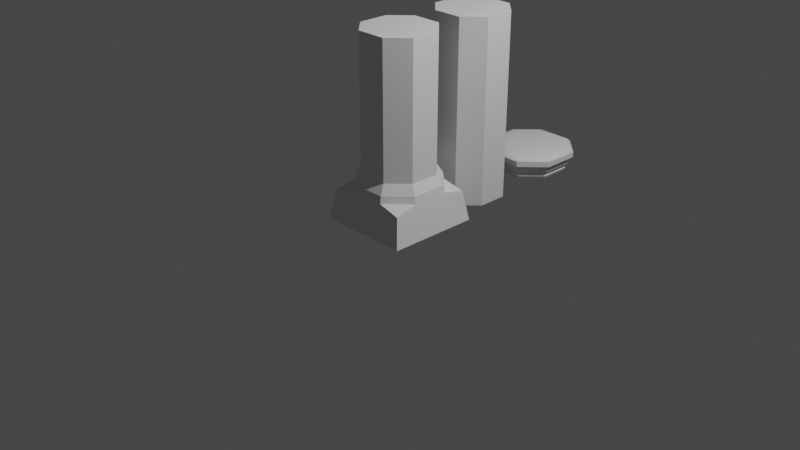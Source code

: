 # Source: Pillar.blend  (saved by Blender 2.80.75; exported with 4.5.12 LTS)
import bpy
from mathutils import Matrix  # noqa: F401  (used for matrix-valued properties, if any)

bpy.ops.wm.read_factory_settings(use_empty=True)
scene = bpy.context.scene
scene.name = 'Scene'

# ---- collections
col_collection = bpy.data.collections.new('Collection'); scene.collection.children.link(col_collection)

# ---- world
world_world = bpy.data.worlds.new('World'); scene.world = world_world
world_world.use_nodes = True; world_world.node_tree.nodes.clear()
_N = world_world.node_tree.nodes; _L = world_world.node_tree.links
n0 = _N.new('ShaderNodeOutputWorld'); n0.name = 'World Output'; n0.location = (300, 300)
n1 = _N.new('ShaderNodeBackground'); n1.name = 'Background'; n1.location = (10, 300)
n1.inputs[0].default_value = (0.05088, 0.05088, 0.05088, 1.0)
_L.new(n1.outputs[0], n0.inputs[0])
n0.is_active_output = True
world_world.color = (0.05088, 0.05088, 0.05088)
world_world.use_sun_shadow = False
world_world.sun_shadow_jitter_overblur = 0.0

# ---- cameras
cam_camera = bpy.data.cameras.new('Camera')
cam_camera.clip_end = 100.0
cam_camera.ortho_scale = 7.314

# ---- lights
light_light = bpy.data.lights.new('Light', 'POINT')
light_light.transmission_factor = 0.0
light_light.energy = 1000.0
light_light.shadow_soft_size = 0.1
light_light.shadow_maximum_resolution = 0.006
light_light.use_absolute_resolution = True

# ---- meshes
me_cube_001 = bpy.data.meshes.new('Cube.001')
me_cube_001.from_pydata([(-0.5, -0.5, 0.0), (-0.5, 0.5, 0.0), (0.5, -0.5, 0.0), (0.5, 0.5, 0.0), (-0.3607, 0.1637, 0.5557), (-0.3607, -0.1637, 0.5557), (0.3607, -0.1637, 0.5557), (0.3607, 0.1637, 0.5557), (0.1637, 0.3607, 0.5557), (-0.1637, 0.3607, 0.5557), (-0.1637, -0.3607, 0.5557), (0.1637, -0.3607, 0.5557), (-0.3607, 0.1637, 2.0), (-0.3607, -0.1637, 2.0), (0.3607, -0.1637, 2.0), (0.3607, 0.1637, 2.0), (0.1637, 0.3607, 2.0), (-0.1637, 0.3607, 2.0), (-0.1637, -0.3607, 2.0), (0.1637, -0.3607, 2.0), (-0.4376, 0.1986, 0.3735), (-0.4376, -0.1986, 0.3735), (0.4376, -0.1986, 0.3735), (0.4376, 0.1986, 0.3735), (0.1986, 0.4376, 0.3735), (-0.1986, 0.4376, 0.3735), (-0.1986, -0.4376, 0.3735), (0.1986, -0.4376, 0.3735), (-0.4245, 0.1926, 0.4495), (-0.4245, -0.1926, 0.4495), (0.4245, -0.1926, 0.4495), (0.4245, 0.1926, 0.4495), (0.1926, 0.4245, 0.4495), (-0.1926, 0.4245, 0.4495), (-0.1926, -0.4245, 0.4495), (0.1926, -0.4245, 0.4495), (-0.3607, 0.1637, 0.5557), (-0.3607, -0.1637, 0.5557), (0.3607, -0.1637, 0.5557), (0.3607, 0.1637, 0.5557), (0.1637, 0.3607, 0.5557), (-0.1637, 0.3607, 0.5557), (-0.1637, -0.3607, 0.5557), (0.1637, -0.3607, 0.5557), (-0.5, -0.5, 0.0), (-0.4471, -0.4471, 0.318), (-0.5, 0.5, 0.0), (-0.4471, 0.4471, 0.318), (0.5, -0.5, 0.0), (0.4471, -0.4471, 0.318), (0.5, 0.5, 0.0), (0.4471, 0.4471, 0.318), (-0.4376, 0.1986, 0.3735), (-0.4376, -0.1986, 0.3735), (0.4376, -0.1986, 0.3735), (0.4376, 0.1986, 0.3735), (0.1986, 0.4376, 0.3735), (-0.1986, 0.4376, 0.3735), (-0.1986, -0.4376, 0.3735), (0.1986, -0.4376, 0.3735)], [], [(0, 1, 3, 2), (9, 4, 12, 17), (6, 7, 15, 14), (4, 5, 13, 12), (10, 11, 19, 18), (8, 9, 17, 16), (5, 10, 18, 13), (11, 6, 14, 19), (7, 8, 16, 15), (14, 15, 16, 17, 12, 13, 18, 19), (26, 27, 35, 34), (24, 25, 33, 32), (21, 26, 34, 29), (27, 22, 30, 35), (23, 24, 32, 31), (25, 20, 28, 33), (22, 23, 31, 30), (20, 21, 29, 28), (34, 35, 43, 42), (32, 33, 41, 40), (29, 34, 42, 37), (35, 30, 38, 43), (31, 32, 40, 39), (33, 28, 36, 41), (30, 31, 39, 38), (28, 29, 37, 36), (44, 45, 53, 52, 47, 46), (44, 48, 49, 59, 58, 45), (50, 51, 55, 54, 49, 48), (47, 57, 56, 51, 50, 46), (57, 47, 52), (53, 45, 58), (59, 49, 54), (55, 51, 56)])
_uv = me_cube_001.uv_layers.new(name='UVMap')
_uv.uv.foreach_set('vector', [0.9126, 0.2445, 0.9126, 0.3345, 0.8226, 0.3345, 0.8226, 0.2445, 0.601, 0.5, 0.601, 0.6144, 4.796e-05, 0.6144, 4.796e-05, 0.5, 0.601, 0.1144, 0.601, 0.25, 4.796e-05, 0.25, 4.799e-05, 0.1144, 0.601, 0.6144, 0.601, 0.75, 4.796e-05, 0.75, 4.796e-05, 0.6144, 0.601, 0.8644, 0.601, 0.9999, 4.796e-05, 0.9999, 4.796e-05, 0.8644, 0.601, 0.3644, 0.601, 0.5, 4.796e-05, 0.5, 4.796e-05, 0.3644, 0.601, 0.75, 0.601, 0.8644, 4.796e-05, 0.8644, 4.796e-05, 0.75, 0.601, 5.712e-05, 0.601, 0.1144, 4.799e-05, 0.1144, 4.799e-05, 5.709e-05, 0.601, 0.25, 0.601, 0.3644, 4.796e-05, 0.3644, 4.796e-05, 0.25, 0.9044, 0.223, 0.812, 0.223, 0.7565, 0.1674, 0.7565, 0.07508, 0.812, 0.0195, 0.9044, 0.0195, 0.96, 0.07508, 0.96, 0.1674, 0.6921, 0.8644, 0.6921, 0.9999, 0.6541, 0.9999, 0.6541, 0.8644, 0.6921, 0.3644, 0.6921, 0.5, 0.6541, 0.5, 0.6541, 0.3644, 0.6921, 0.75, 0.6921, 0.8644, 0.6541, 0.8644, 0.6541, 0.75, 0.6921, 5.715e-05, 0.6921, 0.1144, 0.6541, 0.1144, 0.6541, 5.715e-05, 0.6921, 0.25, 0.6921, 0.3644, 0.6541, 0.3644, 0.6541, 0.25, 0.6921, 0.5, 0.6921, 0.6144, 0.6541, 0.6144, 0.6541, 0.5, 0.6921, 0.1144, 0.6921, 0.25, 0.6541, 0.25, 0.6541, 0.1144, 0.6921, 0.6144, 0.6921, 0.75, 0.6541, 0.75, 0.6541, 0.6144, 0.6541, 0.8644, 0.6541, 0.9999, 0.601, 0.9999, 0.601, 0.8644, 0.6541, 0.3644, 0.6541, 0.5, 0.601, 0.5, 0.601, 0.3644, 0.6541, 0.75, 0.6541, 0.8644, 0.601, 0.8644, 0.601, 0.75, 0.6541, 5.715e-05, 0.6541, 0.1144, 0.601, 0.1144, 0.601, 5.712e-05, 0.6541, 0.25, 0.6541, 0.3644, 0.601, 0.3644, 0.601, 0.25, 0.6541, 0.5, 0.6541, 0.6144, 0.601, 0.6144, 0.601, 0.5, 0.6541, 0.1144, 0.6541, 0.25, 0.601, 0.25, 0.601, 0.1144, 0.6541, 0.6144, 0.6541, 0.75, 0.601, 0.75, 0.601, 0.6144, 0.9871, 0.6618, 0.89, 0.6458, 0.8731, 0.571, 0.8731, 0.4514, 0.8901, 0.3765, 0.9872, 0.3607, 0.7039, 0.9836, 0.704, 0.6825, 0.8011, 0.6984, 0.818, 0.7733, 0.818, 0.8929, 0.801, 0.9677, 0.7109, 0.3622, 0.808, 0.3782, 0.8249, 0.453, 0.8248, 0.5726, 0.8078, 0.6475, 0.7108, 0.6633, 0.8926, 0.9652, 0.8757, 0.8904, 0.8756, 0.7708, 0.8926, 0.6959, 0.9896, 0.68, 0.9897, 0.9811, 0.8757, 0.8904, 0.8926, 0.9652, 0.8163, 0.973, 0.8731, 0.571, 0.89, 0.6458, 0.8136, 0.6536, 0.818, 0.7733, 0.8011, 0.6984, 0.8774, 0.6906, 0.8249, 0.453, 0.808, 0.3782, 0.8843, 0.3704])
me_cube_001.use_remesh_preserve_volume = False
me_cube_001.use_remesh_preserve_attributes = False
me_cube_001.use_mirror_vertex_groups = False
me_cube_001.update()
me_cube_002 = bpy.data.meshes.new('Cube.002')
me_cube_002.from_pydata([(-0.3607, 0.1637, 0.0), (-0.3607, -0.1637, 0.0), (0.3607, -0.1637, 0.0), (0.3607, 0.1637, 0.0), (0.1637, 0.3607, 0.0), (-0.1637, 0.3607, 0.0), (-0.1637, -0.3607, 0.0), (0.1637, -0.3607, 0.0), (-0.3607, 0.1637, 2.0), (-0.3607, -0.1637, 2.0), (0.3607, -0.1637, 2.0), (0.3607, 0.1637, 2.0), (0.1637, 0.3607, 2.0), (-0.1637, 0.3607, 2.0), (-0.1637, -0.3607, 2.0), (0.1637, -0.3607, 2.0)], [], [(5, 0, 8, 13), (2, 3, 11, 10), (0, 1, 9, 8), (6, 7, 15, 14), (4, 5, 13, 12), (1, 6, 14, 9), (7, 2, 10, 15), (3, 4, 12, 11), (10, 11, 12, 13, 8, 9, 14, 15), (2, 7, 6, 1, 0, 5, 4, 3)])
_uv = me_cube_002.uv_layers.new(name='UVMap')
_uv.uv.foreach_set('vector', [9.088e-05, 0.5, 9.082e-05, 0.3851, 0.825, 0.3851, 0.825, 0.5, 9.125e-05, 0.885, 9.106e-05, 0.75, 0.825, 0.75, 0.825, 0.885, 9.082e-05, 0.3851, 9.083e-05, 0.25, 0.825, 0.25, 0.825, 0.3851, 9.091e-05, 0.1351, 9.101e-05, 9.082e-05, 0.825, 9.176e-05, 0.825, 0.1351, 9.095e-05, 0.635, 9.088e-05, 0.5, 0.825, 0.5, 0.825, 0.635, 9.083e-05, 0.25, 9.091e-05, 0.1351, 0.825, 0.1351, 0.825, 0.25, 9.144e-05, 0.9999, 9.125e-05, 0.885, 0.825, 0.885, 0.825, 0.9999, 9.106e-05, 0.75, 9.095e-05, 0.635, 0.825, 0.635, 0.825, 0.75, 0.989, 0.8723, 0.989, 0.9406, 0.9479, 0.9817, 0.8796, 0.9817, 0.8385, 0.9406, 0.8385, 0.8723, 0.8796, 0.8313, 0.9479, 0.8313, 0.9877, 0.1253, 0.9466, 0.1664, 0.8783, 0.1664, 0.8372, 0.1253, 0.8372, 0.05697, 0.8783, 0.01588, 0.9466, 0.01588, 0.9877, 0.05697])
me_cube_002.use_remesh_preserve_volume = False
me_cube_002.use_remesh_preserve_attributes = False
me_cube_002.use_mirror_vertex_groups = False
me_cube_002.update()
me_cube_000 = bpy.data.meshes.new('Cube.000')
me_cube_000.from_pydata([(-0.3607, 0.1637, 0.0), (-0.3607, -0.1637, 0.0), (0.3607, -0.1637, 0.0), (0.3607, 0.1637, 0.0), (0.1637, 0.3607, 0.0), (-0.1637, 0.3607, 0.0), (-0.1637, -0.3607, 0.0), (0.1637, -0.3607, 0.0), (-0.3782, -0.1716, 0.03489), (0.3782, -0.1716, 0.03489), (0.3782, 0.1716, 0.03489), (0.1716, 0.3782, 0.03489), (-0.1716, 0.3782, 0.03489), (-0.1716, -0.3782, 0.03489), (-0.3782, 0.1716, 0.03489), (0.1716, -0.3782, 0.03489), (-0.3647, 0.1655, 0.06458), (-0.3647, -0.1655, 0.06458), (0.3647, -0.1655, 0.06458), (0.3647, 0.1655, 0.06458), (0.1655, 0.3647, 0.06458), (-0.1655, 0.3647, 0.06458), (-0.1655, -0.3647, 0.06458), (0.1655, -0.3647, 0.06458), (-0.4009, 0.1819, 0.09344), (-0.4009, -0.1819, 0.09344), (0.4009, -0.1819, 0.09344), (0.4009, 0.1819, 0.09344), (0.1819, 0.4009, 0.09344), (-0.1819, 0.4009, 0.09344), (-0.1819, -0.4009, 0.09344), (0.1819, -0.4009, 0.09344), (-0.3994, 0.1812, 0.1344), (-0.3994, -0.1812, 0.1344), (0.3994, -0.1812, 0.1344), (0.3994, 0.1812, 0.1344), (0.1812, 0.3994, 0.1344), (-0.1812, 0.3994, 0.1344), (-0.1812, -0.3994, 0.1344), (0.1812, -0.3994, 0.1344), (-0.4479, 0.2033, 0.1731), (-0.4479, -0.2033, 0.1731), (0.4479, -0.2033, 0.1731), (0.4479, 0.2033, 0.1731), (0.2033, 0.4479, 0.1731), (-0.2033, 0.4479, 0.1731), (-0.2033, -0.4479, 0.1731), (0.2033, -0.4479, 0.1731), (-0.4508, 0.2046, 0.233), (-0.4508, -0.2046, 0.233), (0.4508, -0.2046, 0.233), (0.4508, 0.2046, 0.233), (0.2046, 0.4508, 0.233), (-0.2046, 0.4508, 0.233), (-0.2046, -0.4508, 0.233), (0.2046, -0.4508, 0.233), (-0.4125, 0.1872, 0.2614), (-0.4125, -0.1872, 0.2614), (0.4125, -0.1872, 0.2614), (0.4125, 0.1872, 0.2614), (0.1872, 0.4125, 0.2614), (-0.1872, 0.4125, 0.2614), (-0.1872, -0.4125, 0.2614), (0.1872, -0.4125, 0.2614), (-0.337, 0.1529, 0.2766), (-0.337, -0.1529, 0.2766), (0.337, -0.1529, 0.2766), (0.337, 0.1529, 0.2766), (0.1529, 0.337, 0.2766), (-0.1529, 0.337, 0.2766), (-0.1529, -0.337, 0.2766), (0.1529, -0.337, 0.2766)], [], [(5, 0, 14, 12), (2, 3, 10, 9), (0, 1, 8, 14), (6, 7, 15, 13), (4, 5, 12, 11), (1, 6, 13, 8), (7, 2, 9, 15), (3, 4, 11, 10), (9, 10, 19, 18), (19, 20, 28, 27), (14, 8, 17, 16), (13, 15, 23, 22), (11, 12, 21, 20), (8, 13, 22, 17), (15, 9, 18, 23), (10, 11, 20, 19), (12, 14, 16, 21), (21, 16, 24, 29), (18, 19, 27, 26), (16, 17, 25, 24), (22, 23, 31, 30), (20, 21, 29, 28), (17, 22, 30, 25), (23, 18, 26, 31), (30, 31, 39, 38), (35, 36, 44, 43), (28, 29, 37, 36), (25, 30, 38, 33), (31, 26, 34, 39), (27, 28, 36, 35), (29, 24, 32, 37), (26, 27, 35, 34), (24, 25, 33, 32), (44, 45, 53, 52), (37, 32, 40, 45), (34, 35, 43, 42), (32, 33, 41, 40), (38, 39, 47, 46), (36, 37, 45, 44), (33, 38, 46, 41), (39, 34, 42, 47), (54, 55, 63, 62), (41, 46, 54, 49), (47, 42, 50, 55), (43, 44, 52, 51), (45, 40, 48, 53), (42, 43, 51, 50), (40, 41, 49, 48), (46, 47, 55, 54), (61, 56, 64, 69), (52, 53, 61, 60), (49, 54, 62, 57), (55, 50, 58, 63), (51, 52, 60, 59), (53, 48, 56, 61), (50, 51, 59, 58), (48, 49, 57, 56), (66, 67, 68, 69, 64, 65, 70, 71), (58, 59, 67, 66), (56, 57, 65, 64), (62, 63, 71, 70), (60, 61, 69, 68), (57, 62, 70, 65), (63, 58, 66, 71), (59, 60, 68, 67), (2, 7, 6, 1, 0, 5, 4, 3)])
me_cube_000.polygons.foreach_set('use_smooth', [0, 0, 0, 0, 0, 0, 0, 0, 0, 0, 0, 0, 0, 0, 0, 0, 0, 0, 0, 0, 0, 0, 0, 0, 0, 0, 0, 0, 0, 0, 0, 0, 0, 0, 0, 0, 0, 0, 0, 0, 0, 1, 0, 0, 0, 0, 0, 0, 0, 1, 1, 1, 1, 1, 1, 1, 1, 1, 1, 1, 1, 1, 1, 1, 1, 0])
_uv = me_cube_000.uv_layers.new(name='UVMap')
_uv.uv.foreach_set('vector', [0.1203, 0.4993, 0.1203, 0.6127, 0.103, 0.6127, 0.103, 0.4993, 0.1203, 0.1167, 0.1203, 0.2512, 0.103, 0.2512, 0.103, 0.1167, 0.1203, 0.6127, 0.1203, 0.7473, 0.103, 0.7473, 0.103, 0.6127, 0.1203, 0.8607, 0.1203, 0.9953, 0.103, 0.9953, 0.103, 0.8607, 0.1203, 0.3647, 0.1203, 0.4993, 0.103, 0.4993, 0.103, 0.3647, 0.1203, 0.7473, 0.1203, 0.8607, 0.103, 0.8607, 0.103, 0.7473, 0.1203, 0.00324, 0.1203, 0.1167, 0.103, 0.1167, 0.103, 0.00324, 0.1203, 0.2512, 0.1203, 0.3647, 0.103, 0.3647, 0.103, 0.2512, 0.103, 0.1167, 0.103, 0.2512, 0.08825, 0.2512, 0.08825, 0.1167, 0.08825, 0.2512, 0.08825, 0.3647, 0.07393, 0.3647, 0.07393, 0.2512, 0.103, 0.6127, 0.103, 0.7473, 0.08825, 0.7473, 0.08825, 0.6127, 0.103, 0.8607, 0.103, 0.9953, 0.08825, 0.9953, 0.08825, 0.8607, 0.103, 0.3647, 0.103, 0.4993, 0.08825, 0.4993, 0.08825, 0.3647, 0.103, 0.7473, 0.103, 0.8607, 0.08825, 0.8607, 0.08825, 0.7473, 0.103, 0.00324, 0.103, 0.1167, 0.08825, 0.1167, 0.08825, 0.00324, 0.103, 0.2512, 0.103, 0.3647, 0.08825, 0.3647, 0.08825, 0.2512, 0.103, 0.4993, 0.103, 0.6127, 0.08825, 0.6127, 0.08825, 0.4993, 0.08825, 0.4993, 0.08825, 0.6127, 0.07393, 0.6127, 0.07393, 0.4993, 0.08825, 0.1167, 0.08825, 0.2512, 0.07393, 0.2512, 0.07393, 0.1167, 0.08825, 0.6127, 0.08825, 0.7473, 0.07393, 0.7473, 0.07393, 0.6127, 0.08825, 0.8607, 0.08825, 0.9953, 0.07393, 0.9953, 0.07393, 0.8607, 0.08825, 0.3647, 0.08825, 0.4993, 0.07393, 0.4993, 0.07393, 0.3647, 0.08825, 0.7473, 0.08825, 0.8607, 0.07393, 0.8607, 0.07393, 0.7473, 0.08825, 0.00324, 0.08825, 0.1167, 0.07393, 0.1167, 0.07393, 0.00324, 0.07393, 0.8607, 0.07393, 0.9953, 0.0536, 0.9953, 0.0536, 0.8607, 0.0536, 0.2512, 0.0536, 0.3647, 0.03445, 0.3647, 0.03445, 0.2512, 0.07393, 0.3647, 0.07393, 0.4993, 0.0536, 0.4993, 0.0536, 0.3647, 0.07393, 0.7473, 0.07393, 0.8607, 0.0536, 0.8607, 0.0536, 0.7473, 0.07393, 0.00324, 0.07393, 0.1167, 0.0536, 0.1167, 0.0536, 0.00324, 0.07393, 0.2512, 0.07393, 0.3647, 0.0536, 0.3647, 0.0536, 0.2512, 0.07393, 0.4993, 0.07393, 0.6127, 0.0536, 0.6127, 0.0536, 0.4993, 0.07393, 0.1167, 0.07393, 0.2512, 0.0536, 0.2512, 0.0536, 0.1167, 0.07393, 0.6127, 0.07393, 0.7473, 0.0536, 0.7473, 0.0536, 0.6127, 0.03445, 0.3647, 0.03445, 0.4993, 0.004719, 0.4993, 0.004719, 0.3647, 0.0536, 0.4993, 0.0536, 0.6127, 0.03445, 0.6127, 0.03445, 0.4993, 0.0536, 0.1167, 0.0536, 0.2512, 0.03445, 0.2512, 0.03445, 0.1167, 0.0536, 0.6127, 0.0536, 0.7473, 0.03445, 0.7473, 0.03445, 0.6127, 0.0536, 0.8607, 0.0536, 0.9953, 0.03445, 0.9953, 0.03445, 0.8607, 0.0536, 0.3647, 0.0536, 0.4993, 0.03445, 0.4993, 0.03445, 0.3647, 0.0536, 0.7473, 0.0536, 0.8607, 0.03445, 0.8607, 0.03445, 0.7473, 0.0536, 0.00324, 0.0536, 0.1167, 0.03445, 0.1167, 0.03445, 0.00324, 0.2214, 0.378, 0.2214, 0.173, 0.2452, 0.1834, 0.2451, 0.3672, 0.03445, 0.7473, 0.03445, 0.8607, 0.004719, 0.8607, 0.004719, 0.7473, 0.03445, 0.00324, 0.03445, 0.1167, 0.004719, 0.1167, 0.004719, 0.00324, 0.03445, 0.2512, 0.03445, 0.3647, 0.004719, 0.3647, 0.004719, 0.2512, 0.03445, 0.4993, 0.03445, 0.6127, 0.004719, 0.6127, 0.004719, 0.4993, 0.03445, 0.1167, 0.03445, 0.2512, 0.004719, 0.2512, 0.004719, 0.1167, 0.03445, 0.6127, 0.03445, 0.7473, 0.004719, 0.7473, 0.004719, 0.6127, 0.03445, 0.8607, 0.03445, 0.9953, 0.004719, 0.9953, 0.004719, 0.8607, 0.6504, 0.3674, 0.5396, 0.4781, 0.5224, 0.4401, 0.6123, 0.3502, 0.6743, 0.1727, 0.6743, 0.3777, 0.6504, 0.3674, 0.6506, 0.1835, 0.3454, 0.5019, 0.2214, 0.378, 0.2451, 0.3672, 0.3558, 0.478, 0.2214, 0.173, 0.3452, 0.0489, 0.356, 0.07261, 0.2452, 0.1834, 0.5502, 0.04883, 0.6743, 0.1727, 0.6506, 0.1835, 0.5398, 0.0727, 0.6743, 0.3777, 0.5504, 0.5018, 0.5396, 0.4781, 0.6504, 0.3674, 0.3452, 0.0489, 0.5502, 0.04883, 0.5398, 0.0727, 0.356, 0.07261, 0.5504, 0.5018, 0.3454, 0.5019, 0.3558, 0.478, 0.5396, 0.4781, 0.3733, 0.1106, 0.5227, 0.1108, 0.6125, 0.2008, 0.6123, 0.3502, 0.5224, 0.4401, 0.373, 0.44, 0.2831, 0.35, 0.2833, 0.2006, 0.356, 0.07261, 0.5398, 0.0727, 0.5227, 0.1108, 0.3733, 0.1106, 0.5396, 0.4781, 0.3558, 0.478, 0.373, 0.44, 0.5224, 0.4401, 0.2451, 0.3672, 0.2452, 0.1834, 0.2833, 0.2006, 0.2831, 0.35, 0.6506, 0.1835, 0.6504, 0.3674, 0.6123, 0.3502, 0.6125, 0.2008, 0.3558, 0.478, 0.2451, 0.3672, 0.2831, 0.35, 0.373, 0.44, 0.2452, 0.1834, 0.356, 0.07261, 0.3733, 0.1106, 0.2833, 0.2006, 0.5398, 0.0727, 0.6506, 0.1835, 0.6125, 0.2008, 0.5227, 0.1108, 0.8905, 0.8324, 0.8283, 0.8946, 0.7248, 0.8946, 0.6626, 0.8324, 0.6626, 0.7289, 0.7248, 0.6667, 0.8283, 0.6667, 0.8905, 0.7289])
me_cube_000.use_remesh_preserve_volume = False
me_cube_000.use_remesh_preserve_attributes = False
me_cube_000.use_mirror_vertex_groups = False
me_cube_000.update()

# ---- objects
ob_light = bpy.data.objects.new('Light', light_light)
ob_camera = bpy.data.objects.new('Camera', cam_camera)
ob_cube = bpy.data.objects.new('Cube', me_cube_001)
ob_cube_001 = bpy.data.objects.new('Cube.001', me_cube_002)
ob_cube_002 = bpy.data.objects.new('Cube.002', me_cube_000)

# ---- transforms, parenting, visibility, modifiers, constraints
ob_light.location = (4.076, 1.005, 5.904)
ob_light.rotation_euler = (0.6503, 0.05522, 1.866)
ob_light.lock_rotations_4d = False
ob_light.empty_display_type = 'ARROWS'
ob_light.color = (0.0, 0.0, 0.0, 0.0)
ob_light.lineart.crease_threshold = 0.0
ob_camera.location = (7.359, -6.926, 4.958)
ob_camera.rotation_euler = (1.109, 0.0, 0.8149)
ob_camera.lock_rotations_4d = False
ob_camera.empty_display_type = 'ARROWS'
ob_camera.color = (0.0, 0.0, 0.0, 0.0)
ob_camera.display_type = 'WIRE'
ob_camera.lineart.crease_threshold = 0.0
ob_cube.location = (0.0, 0.0, 0.0)
ob_cube.lineart.crease_threshold = 0.0
ob_cube_001.location = (0.0, 1.0, 0.0)
ob_cube_001.lineart.crease_threshold = 0.0
ob_cube_002.location = (0.0, 2.0, 0.0)
ob_cube_002.lineart.crease_threshold = 0.0

# ---- collection membership
col_collection.objects.link(ob_light)
col_collection.objects.link(ob_camera)
col_collection.objects.link(ob_cube)
col_collection.objects.link(ob_cube_001)
col_collection.objects.link(ob_cube_002)

# ---- scene / render settings (as saved in the file)
scene.camera = ob_camera
scene.frame_start = 1; scene.frame_end = 250; scene.frame_set(1)
scene.render.engine = 'BLENDER_EEVEE_NEXT'
scene.cycles.use_denoising = False
scene.cycles.samples = 128
scene.cycles.sampling_pattern = 'TABULATED_SOBOL'
scene.cycles.use_adaptive_sampling = False
scene.cycles.use_light_tree = False
scene.view_settings.view_transform = 'Filmic'
bpy.context.view_layer.update()
